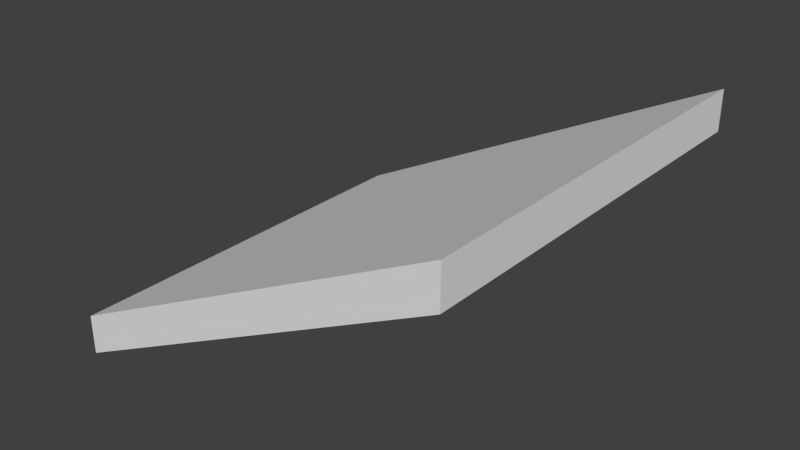 # Source: Wooden_roofpart21x1x1.blend  (saved by Blender 2.77.0; exported with 4.5.12 LTS)
import bpy
from mathutils import Matrix  # noqa: F401  (used for matrix-valued properties, if any)

bpy.ops.wm.read_factory_settings(use_empty=True)
scene = bpy.context.scene
scene.name = 'Scene'

# ---- collections
col_collection_1 = bpy.data.collections.new('Collection 1'); scene.collection.children.link(col_collection_1)

# ---- materials (node trees are filled in below, after node groups)
mat_material = bpy.data.materials.new('Material')
mat_material.alpha_threshold = 0.0
mat_material.use_transparent_shadow = False
mat_material.roughness = 0.5
mat_material.line_color = (0.0, 0.0, 0.0, 1.0)

# ---- material node trees

# ---- world
world_world = bpy.data.worlds.new('World'); scene.world = world_world
world_world.color = (0.05088, 0.05088, 0.05088)
world_world.use_sun_shadow = False
world_world.sun_shadow_jitter_overblur = 0.0
world_world.cycles.sampling_method = 'MANUAL'

# ---- meshes
me_cube_002 = bpy.data.meshes.new('Cube.002')
me_cube_002.from_pydata([(0.4, 0.5, 1.152), (0.4, -0.5, 1.152), (-0.4, 0.5, 0.512), (-0.4, 0.5, 0.64), (-0.4, -0.5, 0.64), (-0.4, -0.5, 0.512), (0.4, 0.5, 1.28), (0.4, -0.5, 1.28), (0.4, -0.5, 1.28)], [(7, 8)], [(6, 7, 1, 0), (2, 5, 4, 3), (6, 3, 4, 7), (1, 7, 4, 5), (0, 1, 5, 2), (6, 0, 2, 3)])
me_cube_002.materials.append(mat_material)
me_cube_002.use_remesh_preserve_volume = False
me_cube_002.use_remesh_preserve_attributes = False
me_cube_002.use_mirror_vertex_groups = False
me_cube_002.update()

# ---- objects
ob_wooden_floor_1x0_2x1_001 = bpy.data.objects.new('Wooden_floor_1x0.2x1.001', me_cube_002)

# ---- transforms, parenting, visibility, modifiers, constraints
ob_wooden_floor_1x0_2x1_001.location = (0.0, 0.0, 0.0)
ob_wooden_floor_1x0_2x1_001.scale = (1.25, 1.0, 0.7812)
ob_wooden_floor_1x0_2x1_001.lock_rotations_4d = False
ob_wooden_floor_1x0_2x1_001.empty_display_type = 'ARROWS'
ob_wooden_floor_1x0_2x1_001.lineart.crease_threshold = 0.0

# ---- collection membership
col_collection_1.objects.link(ob_wooden_floor_1x0_2x1_001)

# ---- scene / render settings (as saved in the file)
scene.frame_start = 1; scene.frame_end = 250; scene.frame_set(1)
scene.render.engine = 'BLENDER_EEVEE_NEXT'
scene.render.resolution_percentage = 50
scene.render.dither_intensity = 0.0
scene.cycles.use_denoising = False
scene.cycles.samples = 128
scene.cycles.sampling_pattern = 'TABULATED_SOBOL'
scene.cycles.light_sampling_threshold = 0.0
scene.cycles.use_adaptive_sampling = False
scene.cycles.use_light_tree = False
scene.cycles.blur_glossy = 0.0
scene.cycles.sample_clamp_indirect = 0.0
scene.view_settings.view_transform = 'Standard'
bpy.context.view_layer.update()

# ---- added for rendering (the .blend has no active camera and no usable light): camera, sun
cam_auto = bpy.data.cameras.new('AutoCamera')
cam_auto.lens = 50.0
cam_auto.sensor_width = 36.0
cam_auto.clip_end = 1000.0
ob_auto_camera = bpy.data.objects.new('AutoCamera', cam_auto)
scene.collection.objects.link(ob_auto_camera)
ob_auto_camera.location = (1.42136, -1.70563, 1.83709)
ob_auto_camera.rotation_euler = (1.09748, -7.21219e-08, 0.694738)
scene.camera = ob_auto_camera
light_auto_sun = bpy.data.lights.new('AutoSun', 'SUN')
light_auto_sun.energy = 3.0
light_auto_sun.angle = 0.0523599
ob_auto_sun = bpy.data.objects.new('AutoSun', light_auto_sun)
scene.collection.objects.link(ob_auto_sun)
ob_auto_sun.rotation_euler = (0.872665, 0.174533, 0.523599)
bpy.context.view_layer.update()
